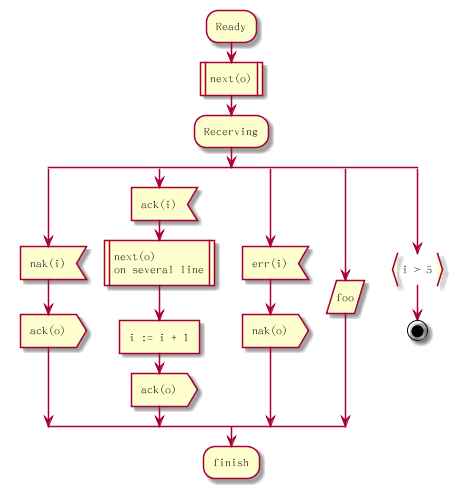

The diagram above was rendered by PlantUML. Its source (embedded in the PNG):
@startuml

:Ready;
:next(o)|
:Recerving;
split
:nak(i)<
:ack(o)>
split again
:ack(i)<
:next(o)
on several line|
:i := i + 1]
:ack(o)>
split again
:err(i)<
:nak(o)>
split again
:foo/
split again
:i > 5}

stop

end split
:finish;

@enduml